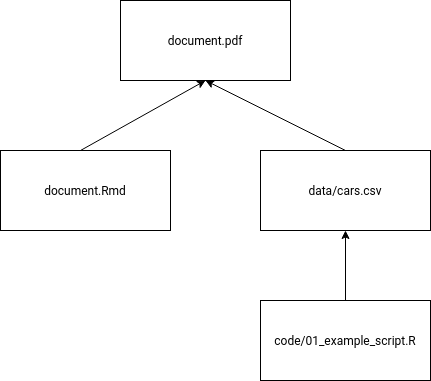

The diagram above was exported from draw.io. Its source (the exported page's mxGraphModel, read from the mxfile embedded in the PNG):
<mxGraphModel dx="1362" dy="700" grid="1" gridSize="10" guides="1" tooltips="1" connect="1" arrows="1" fold="1" page="1" pageScale="1" pageWidth="850" pageHeight="1100" math="0" shadow="0">
  <root>
    <mxCell id="0" />
    <mxCell id="1" parent="0" />
    <mxCell id="4_JoLQzc_nBz-9wkFdJh-1" value="document.pdf" style="rounded=0;whiteSpace=wrap;html=1;" vertex="1" parent="1">
      <mxGeometry x="300" y="70" width="170" height="80" as="geometry" />
    </mxCell>
    <mxCell id="4_JoLQzc_nBz-9wkFdJh-2" value="document.Rmd" style="rounded=0;whiteSpace=wrap;html=1;" vertex="1" parent="1">
      <mxGeometry x="180" y="220" width="170" height="80" as="geometry" />
    </mxCell>
    <mxCell id="4_JoLQzc_nBz-9wkFdJh-3" value="data/cars.csv" style="whiteSpace=wrap;html=1;" vertex="1" parent="1">
      <mxGeometry x="440" y="220" width="170" height="80" as="geometry" />
    </mxCell>
    <mxCell id="4_JoLQzc_nBz-9wkFdJh-4" value="code/01_example_script.R" style="rounded=0;whiteSpace=wrap;html=1;" vertex="1" parent="1">
      <mxGeometry x="440" y="370" width="170" height="80" as="geometry" />
    </mxCell>
    <mxCell id="4_JoLQzc_nBz-9wkFdJh-5" value="" style="endArrow=classic;html=1;entryX=0.5;entryY=1;entryDx=0;entryDy=0;" edge="1" parent="1" target="4_JoLQzc_nBz-9wkFdJh-1">
      <mxGeometry width="50" height="50" relative="1" as="geometry">
        <mxPoint x="260" y="220" as="sourcePoint" />
        <mxPoint x="310" y="170" as="targetPoint" />
      </mxGeometry>
    </mxCell>
    <mxCell id="4_JoLQzc_nBz-9wkFdJh-6" value="" style="endArrow=classic;html=1;entryX=0.5;entryY=1;entryDx=0;entryDy=0;exitX=0.5;exitY=0;exitDx=0;exitDy=0;" edge="1" parent="1" source="4_JoLQzc_nBz-9wkFdJh-3" target="4_JoLQzc_nBz-9wkFdJh-1">
      <mxGeometry width="50" height="50" relative="1" as="geometry">
        <mxPoint x="400" y="390" as="sourcePoint" />
        <mxPoint x="450" y="340" as="targetPoint" />
      </mxGeometry>
    </mxCell>
    <mxCell id="4_JoLQzc_nBz-9wkFdJh-7" value="" style="endArrow=classic;html=1;entryX=0.5;entryY=1;entryDx=0;entryDy=0;exitX=0.5;exitY=0;exitDx=0;exitDy=0;" edge="1" parent="1" source="4_JoLQzc_nBz-9wkFdJh-4" target="4_JoLQzc_nBz-9wkFdJh-3">
      <mxGeometry width="50" height="50" relative="1" as="geometry">
        <mxPoint x="400" y="390" as="sourcePoint" />
        <mxPoint x="450" y="340" as="targetPoint" />
      </mxGeometry>
    </mxCell>
  </root>
</mxGraphModel>